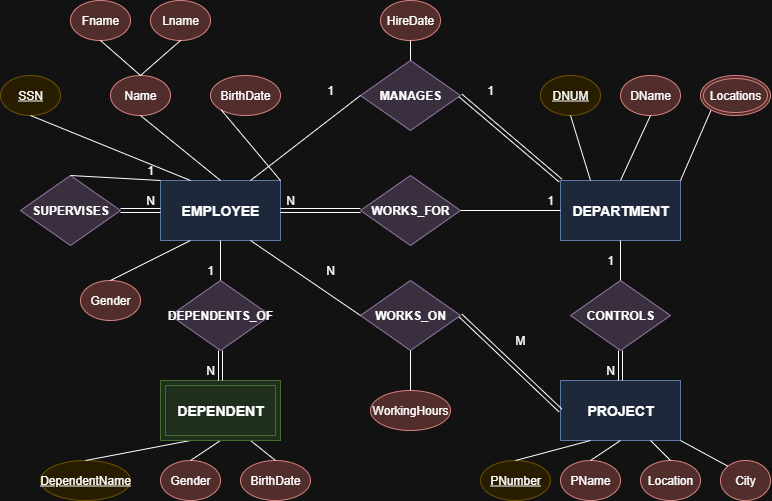

The diagram above was exported from draw.io. Its source (the exported page's mxGraphModel, read from the mxfile embedded in the PNG):
<mxGraphModel dx="1209" dy="642" grid="1" gridSize="10" guides="1" tooltips="1" connect="1" arrows="1" fold="1" page="1" pageScale="1" pageWidth="850" pageHeight="1100" math="0" shadow="0">
  <root>
    <mxCell id="0" />
    <mxCell id="1" parent="0" />
    <mxCell id="e4CxpZ0PkVllccHKyIv4-1" value="EMPLOYEE" style="rounded=0;whiteSpace=wrap;html=1;fillColor=#dae8fc;strokeColor=#6c8ebf;fontStyle=1;fontSize=14;" parent="1" vertex="1">
      <mxGeometry x="200" y="200" width="120" height="60" as="geometry" />
    </mxCell>
    <mxCell id="e4CxpZ0PkVllccHKyIv4-2" value="SSN" style="ellipse;whiteSpace=wrap;html=1;fillColor=#fff2cc;strokeColor=#d6b656;fontStyle=4;" parent="1" vertex="1">
      <mxGeometry x="40" y="95" width="60" height="40" as="geometry" />
    </mxCell>
    <mxCell id="e4CxpZ0PkVllccHKyIv4-3" value="Fname" style="ellipse;whiteSpace=wrap;html=1;fillColor=#f8cecc;strokeColor=#b85450;" parent="1" vertex="1">
      <mxGeometry x="110" y="20" width="60" height="40" as="geometry" />
    </mxCell>
    <mxCell id="e4CxpZ0PkVllccHKyIv4-4" value="Lname" style="ellipse;whiteSpace=wrap;html=1;fillColor=#f8cecc;strokeColor=#b85450;" parent="1" vertex="1">
      <mxGeometry x="190" y="20" width="60" height="40" as="geometry" />
    </mxCell>
    <mxCell id="e4CxpZ0PkVllccHKyIv4-5" value="BirthDate" style="ellipse;whiteSpace=wrap;html=1;fillColor=#f8cecc;strokeColor=#b85450;" parent="1" vertex="1">
      <mxGeometry x="250" y="95" width="70" height="40" as="geometry" />
    </mxCell>
    <mxCell id="e4CxpZ0PkVllccHKyIv4-6" value="Gender" style="ellipse;whiteSpace=wrap;html=1;fillColor=#f8cecc;strokeColor=#b85450;" parent="1" vertex="1">
      <mxGeometry x="120" y="300" width="60" height="40" as="geometry" />
    </mxCell>
    <mxCell id="e4CxpZ0PkVllccHKyIv4-7" value="DEPARTMENT" style="rounded=0;whiteSpace=wrap;html=1;fillColor=#dae8fc;strokeColor=#6c8ebf;fontStyle=1;fontSize=14;" parent="1" vertex="1">
      <mxGeometry x="600" y="200" width="120" height="60" as="geometry" />
    </mxCell>
    <mxCell id="e4CxpZ0PkVllccHKyIv4-8" value="DNUM" style="ellipse;whiteSpace=wrap;html=1;fillColor=#fff2cc;strokeColor=#d6b656;fontStyle=4;" parent="1" vertex="1">
      <mxGeometry x="580" y="95" width="60" height="40" as="geometry" />
    </mxCell>
    <mxCell id="e4CxpZ0PkVllccHKyIv4-9" value="DName" style="ellipse;whiteSpace=wrap;html=1;fillColor=#f8cecc;strokeColor=#b85450;" parent="1" vertex="1">
      <mxGeometry x="660" y="95" width="60" height="40" as="geometry" />
    </mxCell>
    <mxCell id="e4CxpZ0PkVllccHKyIv4-11" value="PROJECT" style="rounded=0;whiteSpace=wrap;html=1;fillColor=#dae8fc;strokeColor=#6c8ebf;fontStyle=1;fontSize=14;" parent="1" vertex="1">
      <mxGeometry x="600" y="400" width="120" height="60" as="geometry" />
    </mxCell>
    <mxCell id="e4CxpZ0PkVllccHKyIv4-12" value="PNumber" style="ellipse;whiteSpace=wrap;html=1;fillColor=#fff2cc;strokeColor=#d6b656;fontStyle=4;" parent="1" vertex="1">
      <mxGeometry x="520" y="480" width="70" height="40" as="geometry" />
    </mxCell>
    <mxCell id="e4CxpZ0PkVllccHKyIv4-13" value="PName" style="ellipse;whiteSpace=wrap;html=1;fillColor=#f8cecc;strokeColor=#b85450;" parent="1" vertex="1">
      <mxGeometry x="600" y="480" width="60" height="40" as="geometry" />
    </mxCell>
    <mxCell id="e4CxpZ0PkVllccHKyIv4-14" value="Location" style="ellipse;whiteSpace=wrap;html=1;fillColor=#f8cecc;strokeColor=#b85450;" parent="1" vertex="1">
      <mxGeometry x="680" y="480" width="60" height="40" as="geometry" />
    </mxCell>
    <mxCell id="e4CxpZ0PkVllccHKyIv4-15" value="City" style="ellipse;whiteSpace=wrap;html=1;fillColor=#f8cecc;strokeColor=#b85450;" parent="1" vertex="1">
      <mxGeometry x="760" y="480" width="50" height="40" as="geometry" />
    </mxCell>
    <mxCell id="e4CxpZ0PkVllccHKyIv4-17" value="DependentName" style="ellipse;whiteSpace=wrap;html=1;fillColor=#fff2cc;strokeColor=#d6b656;fontStyle=4;" parent="1" vertex="1">
      <mxGeometry x="80" y="480" width="90" height="40" as="geometry" />
    </mxCell>
    <mxCell id="e4CxpZ0PkVllccHKyIv4-18" value="Gender" style="ellipse;whiteSpace=wrap;html=1;fillColor=#f8cecc;strokeColor=#b85450;" parent="1" vertex="1">
      <mxGeometry x="200" y="480" width="60" height="40" as="geometry" />
    </mxCell>
    <mxCell id="e4CxpZ0PkVllccHKyIv4-19" value="BirthDate" style="ellipse;whiteSpace=wrap;html=1;fillColor=#f8cecc;strokeColor=#b85450;" parent="1" vertex="1">
      <mxGeometry x="280" y="480" width="70" height="40" as="geometry" />
    </mxCell>
    <mxCell id="e4CxpZ0PkVllccHKyIv4-20" value="WORKS_FOR" style="rhombus;whiteSpace=wrap;html=1;fillColor=#e1d5e7;strokeColor=#9673a6;fontStyle=1;" parent="1" vertex="1">
      <mxGeometry x="400" y="195" width="100" height="70" as="geometry" />
    </mxCell>
    <mxCell id="e4CxpZ0PkVllccHKyIv4-21" value="MANAGES" style="rhombus;whiteSpace=wrap;html=1;fillColor=#e1d5e7;strokeColor=#9673a6;fontStyle=1;" parent="1" vertex="1">
      <mxGeometry x="400" y="80" width="100" height="70" as="geometry" />
    </mxCell>
    <mxCell id="e4CxpZ0PkVllccHKyIv4-22" value="HireDate" style="ellipse;whiteSpace=wrap;html=1;fillColor=#f8cecc;strokeColor=#b85450;" parent="1" vertex="1">
      <mxGeometry x="420" y="20" width="60" height="40" as="geometry" />
    </mxCell>
    <mxCell id="e4CxpZ0PkVllccHKyIv4-23" value="CONTROLS" style="rhombus;whiteSpace=wrap;html=1;fillColor=#e1d5e7;strokeColor=#9673a6;fontStyle=1;" parent="1" vertex="1">
      <mxGeometry x="610" y="300" width="100" height="70" as="geometry" />
    </mxCell>
    <mxCell id="e4CxpZ0PkVllccHKyIv4-24" value="WORKS_ON" style="rhombus;whiteSpace=wrap;html=1;fillColor=#e1d5e7;strokeColor=#9673a6;fontStyle=1;" parent="1" vertex="1">
      <mxGeometry x="400" y="300" width="100" height="70" as="geometry" />
    </mxCell>
    <mxCell id="e4CxpZ0PkVllccHKyIv4-25" value="WorkingHours" style="ellipse;whiteSpace=wrap;html=1;fillColor=#f8cecc;strokeColor=#b85450;" parent="1" vertex="1">
      <mxGeometry x="410" y="410" width="80" height="40" as="geometry" />
    </mxCell>
    <mxCell id="e4CxpZ0PkVllccHKyIv4-26" value="SUPERVISES" style="rhombus;whiteSpace=wrap;html=1;fillColor=#e1d5e7;strokeColor=#9673a6;fontStyle=1;" parent="1" vertex="1">
      <mxGeometry x="60" y="195" width="100" height="70" as="geometry" />
    </mxCell>
    <mxCell id="e4CxpZ0PkVllccHKyIv4-27" value="DEPENDENTS_OF" style="rhombus;whiteSpace=wrap;html=1;fillColor=#e1d5e7;strokeColor=#9673a6;fontStyle=1;" parent="1" vertex="1">
      <mxGeometry x="210" y="300" width="100" height="70" as="geometry" />
    </mxCell>
    <mxCell id="e4CxpZ0PkVllccHKyIv4-28" value="" style="endArrow=none;html=1;entryX=0.5;entryY=1;exitX=0.25;exitY=0;" parent="1" source="e4CxpZ0PkVllccHKyIv4-1" target="e4CxpZ0PkVllccHKyIv4-2" edge="1">
      <mxGeometry width="50" height="50" relative="1" as="geometry" />
    </mxCell>
    <mxCell id="e4CxpZ0PkVllccHKyIv4-31" value="" style="endArrow=none;html=1;entryX=0;entryY=1;exitX=1;exitY=0;" parent="1" source="e4CxpZ0PkVllccHKyIv4-1" target="e4CxpZ0PkVllccHKyIv4-5" edge="1">
      <mxGeometry width="50" height="50" relative="1" as="geometry" />
    </mxCell>
    <mxCell id="e4CxpZ0PkVllccHKyIv4-32" value="" style="endArrow=none;html=1;entryX=0.5;entryY=0;exitX=0.25;exitY=1;" parent="1" source="e4CxpZ0PkVllccHKyIv4-1" target="e4CxpZ0PkVllccHKyIv4-6" edge="1">
      <mxGeometry width="50" height="50" relative="1" as="geometry" />
    </mxCell>
    <mxCell id="e4CxpZ0PkVllccHKyIv4-33" value="" style="endArrow=none;html=1;entryX=0.5;entryY=1;exitX=0.25;exitY=0;" parent="1" source="e4CxpZ0PkVllccHKyIv4-7" target="e4CxpZ0PkVllccHKyIv4-8" edge="1">
      <mxGeometry width="50" height="50" relative="1" as="geometry" />
    </mxCell>
    <mxCell id="e4CxpZ0PkVllccHKyIv4-34" value="" style="endArrow=none;html=1;entryX=0.5;entryY=1;exitX=0.5;exitY=0;" parent="1" source="e4CxpZ0PkVllccHKyIv4-7" target="e4CxpZ0PkVllccHKyIv4-9" edge="1">
      <mxGeometry width="50" height="50" relative="1" as="geometry" />
    </mxCell>
    <mxCell id="e4CxpZ0PkVllccHKyIv4-35" value="" style="endArrow=none;html=1;entryX=0;entryY=1;exitX=1;exitY=0;entryDx=0;entryDy=0;" parent="1" source="e4CxpZ0PkVllccHKyIv4-7" target="Dm89ynd9KFeaZapMxFD_-1" edge="1">
      <mxGeometry width="50" height="50" relative="1" as="geometry">
        <mxPoint x="750.251262658471" y="129.14213562373095" as="targetPoint" />
      </mxGeometry>
    </mxCell>
    <mxCell id="e4CxpZ0PkVllccHKyIv4-36" value="" style="endArrow=none;html=1;entryX=0.5;entryY=0;exitX=0.25;exitY=1;" parent="1" source="e4CxpZ0PkVllccHKyIv4-11" target="e4CxpZ0PkVllccHKyIv4-12" edge="1">
      <mxGeometry width="50" height="50" relative="1" as="geometry" />
    </mxCell>
    <mxCell id="e4CxpZ0PkVllccHKyIv4-37" value="" style="endArrow=none;html=1;entryX=0.5;entryY=0;exitX=0.5;exitY=1;" parent="1" source="e4CxpZ0PkVllccHKyIv4-11" target="e4CxpZ0PkVllccHKyIv4-13" edge="1">
      <mxGeometry width="50" height="50" relative="1" as="geometry" />
    </mxCell>
    <mxCell id="e4CxpZ0PkVllccHKyIv4-38" value="" style="endArrow=none;html=1;entryX=0.5;entryY=0;exitX=0.75;exitY=1;" parent="1" source="e4CxpZ0PkVllccHKyIv4-11" target="e4CxpZ0PkVllccHKyIv4-14" edge="1">
      <mxGeometry width="50" height="50" relative="1" as="geometry" />
    </mxCell>
    <mxCell id="e4CxpZ0PkVllccHKyIv4-39" value="" style="endArrow=none;html=1;entryX=0;entryY=0;exitX=1;exitY=1;" parent="1" source="e4CxpZ0PkVllccHKyIv4-11" target="e4CxpZ0PkVllccHKyIv4-15" edge="1">
      <mxGeometry width="50" height="50" relative="1" as="geometry" />
    </mxCell>
    <mxCell id="e4CxpZ0PkVllccHKyIv4-40" value="" style="endArrow=none;html=1;entryX=0.5;entryY=0;exitX=0.25;exitY=1;" parent="1" target="e4CxpZ0PkVllccHKyIv4-17" edge="1">
      <mxGeometry width="50" height="50" relative="1" as="geometry">
        <mxPoint x="230" y="460" as="sourcePoint" />
      </mxGeometry>
    </mxCell>
    <mxCell id="e4CxpZ0PkVllccHKyIv4-41" value="" style="endArrow=none;html=1;entryX=0.5;entryY=0;exitX=0.5;exitY=1;" parent="1" target="e4CxpZ0PkVllccHKyIv4-18" edge="1">
      <mxGeometry width="50" height="50" relative="1" as="geometry">
        <mxPoint x="260" y="460" as="sourcePoint" />
      </mxGeometry>
    </mxCell>
    <mxCell id="e4CxpZ0PkVllccHKyIv4-42" value="" style="endArrow=none;html=1;entryX=0.5;entryY=0;exitX=0.75;exitY=1;" parent="1" target="e4CxpZ0PkVllccHKyIv4-19" edge="1">
      <mxGeometry width="50" height="50" relative="1" as="geometry">
        <mxPoint x="290" y="460" as="sourcePoint" />
      </mxGeometry>
    </mxCell>
    <mxCell id="e4CxpZ0PkVllccHKyIv4-44" value="" style="endArrow=none;html=1;exitX=1;exitY=0.5;entryX=0;entryY=0.5;" parent="1" source="e4CxpZ0PkVllccHKyIv4-20" target="e4CxpZ0PkVllccHKyIv4-7" edge="1">
      <mxGeometry width="50" height="50" relative="1" as="geometry" />
    </mxCell>
    <mxCell id="e4CxpZ0PkVllccHKyIv4-45" value="" style="endArrow=none;html=1;exitX=0.75;exitY=0;entryX=0;entryY=0.5;" parent="1" source="e4CxpZ0PkVllccHKyIv4-1" target="e4CxpZ0PkVllccHKyIv4-21" edge="1">
      <mxGeometry width="50" height="50" relative="1" as="geometry" />
    </mxCell>
    <mxCell id="e4CxpZ0PkVllccHKyIv4-47" value="" style="endArrow=none;html=1;exitX=0.5;exitY=0;entryX=0.5;entryY=1;" parent="1" source="e4CxpZ0PkVllccHKyIv4-21" target="e4CxpZ0PkVllccHKyIv4-22" edge="1">
      <mxGeometry width="50" height="50" relative="1" as="geometry" />
    </mxCell>
    <mxCell id="e4CxpZ0PkVllccHKyIv4-48" value="" style="endArrow=none;html=1;exitX=0.5;exitY=1;entryX=0.5;entryY=0;" parent="1" source="e4CxpZ0PkVllccHKyIv4-7" target="e4CxpZ0PkVllccHKyIv4-23" edge="1">
      <mxGeometry width="50" height="50" relative="1" as="geometry" />
    </mxCell>
    <mxCell id="e4CxpZ0PkVllccHKyIv4-50" value="" style="endArrow=none;html=1;exitX=0.75;exitY=1;entryX=0;entryY=0.5;" parent="1" source="e4CxpZ0PkVllccHKyIv4-1" target="e4CxpZ0PkVllccHKyIv4-24" edge="1">
      <mxGeometry width="50" height="50" relative="1" as="geometry" />
    </mxCell>
    <mxCell id="e4CxpZ0PkVllccHKyIv4-52" value="" style="endArrow=none;html=1;exitX=0.5;exitY=1;entryX=0.5;entryY=0;entryDx=0;entryDy=0;" parent="1" source="e4CxpZ0PkVllccHKyIv4-24" target="e4CxpZ0PkVllccHKyIv4-25" edge="1">
      <mxGeometry width="50" height="50" relative="1" as="geometry" />
    </mxCell>
    <mxCell id="e4CxpZ0PkVllccHKyIv4-54" value="" style="endArrow=none;html=1;exitX=0.5;exitY=0;entryX=0;entryY=0;" parent="1" source="e4CxpZ0PkVllccHKyIv4-26" target="e4CxpZ0PkVllccHKyIv4-1" edge="1">
      <mxGeometry width="50" height="50" relative="1" as="geometry" />
    </mxCell>
    <mxCell id="e4CxpZ0PkVllccHKyIv4-55" value="" style="endArrow=none;html=1;exitX=0.5;exitY=1;entryX=0.5;entryY=0;" parent="1" source="e4CxpZ0PkVllccHKyIv4-1" target="e4CxpZ0PkVllccHKyIv4-27" edge="1">
      <mxGeometry width="50" height="50" relative="1" as="geometry" />
    </mxCell>
    <mxCell id="e4CxpZ0PkVllccHKyIv4-57" value="N" style="text;html=1;align=center;verticalAlign=middle;whiteSpace=wrap;rounded=0;" parent="1" vertex="1">
      <mxGeometry x="320" y="210" width="20" height="20" as="geometry" />
    </mxCell>
    <mxCell id="e4CxpZ0PkVllccHKyIv4-58" value="1" style="text;html=1;align=center;verticalAlign=middle;whiteSpace=wrap;rounded=0;" parent="1" vertex="1">
      <mxGeometry x="580" y="210" width="20" height="20" as="geometry" />
    </mxCell>
    <mxCell id="e4CxpZ0PkVllccHKyIv4-59" value="1" style="text;html=1;align=center;verticalAlign=middle;whiteSpace=wrap;rounded=0;" parent="1" vertex="1">
      <mxGeometry x="360" y="100" width="20" height="20" as="geometry" />
    </mxCell>
    <mxCell id="e4CxpZ0PkVllccHKyIv4-60" value="1" style="text;html=1;align=center;verticalAlign=middle;whiteSpace=wrap;rounded=0;" parent="1" vertex="1">
      <mxGeometry x="520" y="100" width="20" height="20" as="geometry" />
    </mxCell>
    <mxCell id="e4CxpZ0PkVllccHKyIv4-61" value="1" style="text;html=1;align=center;verticalAlign=middle;whiteSpace=wrap;rounded=0;" parent="1" vertex="1">
      <mxGeometry x="640" y="270" width="20" height="20" as="geometry" />
    </mxCell>
    <mxCell id="e4CxpZ0PkVllccHKyIv4-62" value="N" style="text;html=1;align=center;verticalAlign=middle;whiteSpace=wrap;rounded=0;" parent="1" vertex="1">
      <mxGeometry x="640" y="380" width="20" height="20" as="geometry" />
    </mxCell>
    <mxCell id="e4CxpZ0PkVllccHKyIv4-63" value="N" style="text;html=1;align=center;verticalAlign=middle;whiteSpace=wrap;rounded=0;" parent="1" vertex="1">
      <mxGeometry x="360" y="280" width="20" height="20" as="geometry" />
    </mxCell>
    <mxCell id="e4CxpZ0PkVllccHKyIv4-64" value="M" style="text;html=1;align=center;verticalAlign=middle;whiteSpace=wrap;rounded=0;" parent="1" vertex="1">
      <mxGeometry x="550" y="350" width="20" height="20" as="geometry" />
    </mxCell>
    <mxCell id="e4CxpZ0PkVllccHKyIv4-65" value="1" style="text;html=1;align=center;verticalAlign=middle;whiteSpace=wrap;rounded=0;" parent="1" vertex="1">
      <mxGeometry x="180" y="180" width="20" height="20" as="geometry" />
    </mxCell>
    <mxCell id="e4CxpZ0PkVllccHKyIv4-66" value="N" style="text;html=1;align=center;verticalAlign=middle;whiteSpace=wrap;rounded=0;" parent="1" vertex="1">
      <mxGeometry x="180" y="210" width="20" height="20" as="geometry" />
    </mxCell>
    <mxCell id="e4CxpZ0PkVllccHKyIv4-67" value="1" style="text;html=1;align=center;verticalAlign=middle;whiteSpace=wrap;rounded=0;" parent="1" vertex="1">
      <mxGeometry x="240" y="280" width="20" height="20" as="geometry" />
    </mxCell>
    <mxCell id="e4CxpZ0PkVllccHKyIv4-68" value="N" style="text;html=1;align=center;verticalAlign=middle;whiteSpace=wrap;rounded=0;" parent="1" vertex="1">
      <mxGeometry x="240" y="380" width="20" height="20" as="geometry" />
    </mxCell>
    <mxCell id="e4CxpZ0PkVllccHKyIv4-78" value="Name" style="ellipse;whiteSpace=wrap;html=1;fillColor=#f8cecc;strokeColor=#b85450;" parent="1" vertex="1">
      <mxGeometry x="150" y="95" width="60" height="40" as="geometry" />
    </mxCell>
    <mxCell id="e4CxpZ0PkVllccHKyIv4-80" value="" style="endArrow=none;html=1;entryX=0.5;entryY=1;exitX=0.5;exitY=0;exitDx=0;exitDy=0;entryDx=0;entryDy=0;" parent="1" source="e4CxpZ0PkVllccHKyIv4-1" target="e4CxpZ0PkVllccHKyIv4-78" edge="1">
      <mxGeometry width="50" height="50" relative="1" as="geometry">
        <mxPoint x="239" y="200" as="sourcePoint" />
        <mxPoint x="200" y="129" as="targetPoint" />
      </mxGeometry>
    </mxCell>
    <mxCell id="e4CxpZ0PkVllccHKyIv4-81" value="" style="endArrow=none;html=1;entryX=0.5;entryY=1;exitX=0.5;exitY=0;exitDx=0;exitDy=0;entryDx=0;entryDy=0;" parent="1" source="e4CxpZ0PkVllccHKyIv4-78" target="e4CxpZ0PkVllccHKyIv4-3" edge="1">
      <mxGeometry width="50" height="50" relative="1" as="geometry">
        <mxPoint x="210" y="115" as="sourcePoint" />
        <mxPoint x="130" y="50" as="targetPoint" />
      </mxGeometry>
    </mxCell>
    <mxCell id="e4CxpZ0PkVllccHKyIv4-82" value="" style="endArrow=none;html=1;entryX=0.5;entryY=1;exitX=0.5;exitY=0;exitDx=0;exitDy=0;entryDx=0;entryDy=0;" parent="1" source="e4CxpZ0PkVllccHKyIv4-78" target="e4CxpZ0PkVllccHKyIv4-4" edge="1">
      <mxGeometry width="50" height="50" relative="1" as="geometry">
        <mxPoint x="250" y="105" as="sourcePoint" />
        <mxPoint x="210" y="70" as="targetPoint" />
      </mxGeometry>
    </mxCell>
    <mxCell id="e4CxpZ0PkVllccHKyIv4-86" value="DEPENDENT" style="shape=ext;margin=3;double=1;whiteSpace=wrap;html=1;align=center;rounded=0;strokeColor=#82b366;verticalAlign=middle;fontFamily=Helvetica;fontSize=14;fontColor=default;fontStyle=1;fillColor=#d5e8d4;" parent="1" vertex="1">
      <mxGeometry x="200" y="400" width="120" height="60" as="geometry" />
    </mxCell>
    <mxCell id="e4CxpZ0PkVllccHKyIv4-87" value="" style="shape=link;html=1;rounded=0;entryX=0;entryY=0.5;entryDx=0;entryDy=0;exitX=0;exitY=1;exitDx=0;exitDy=0;" parent="1" source="e4CxpZ0PkVllccHKyIv4-57" target="e4CxpZ0PkVllccHKyIv4-20" edge="1">
      <mxGeometry relative="1" as="geometry">
        <mxPoint x="320" y="228.67000000000002" as="sourcePoint" />
        <mxPoint x="480" y="228.67000000000002" as="targetPoint" />
      </mxGeometry>
    </mxCell>
    <mxCell id="e4CxpZ0PkVllccHKyIv4-89" value="" style="shape=link;html=1;rounded=0;exitX=1;exitY=0.5;exitDx=0;exitDy=0;entryX=0;entryY=0;entryDx=0;entryDy=0;" parent="1" source="e4CxpZ0PkVllccHKyIv4-21" target="e4CxpZ0PkVllccHKyIv4-7" edge="1">
      <mxGeometry relative="1" as="geometry">
        <mxPoint x="470" y="170" as="sourcePoint" />
        <mxPoint x="630" y="170" as="targetPoint" />
      </mxGeometry>
    </mxCell>
    <mxCell id="e4CxpZ0PkVllccHKyIv4-94" value="" style="shape=link;html=1;rounded=0;exitX=0.5;exitY=1;exitDx=0;exitDy=0;entryX=1;entryY=1;entryDx=0;entryDy=0;" parent="1" source="e4CxpZ0PkVllccHKyIv4-23" target="e4CxpZ0PkVllccHKyIv4-62" edge="1">
      <mxGeometry relative="1" as="geometry">
        <mxPoint x="660" y="370" as="sourcePoint" />
        <mxPoint x="820" y="370" as="targetPoint" />
      </mxGeometry>
    </mxCell>
    <mxCell id="e4CxpZ0PkVllccHKyIv4-98" value="" style="shape=link;html=1;rounded=0;exitX=0.5;exitY=1;exitDx=0;exitDy=0;" parent="1" source="e4CxpZ0PkVllccHKyIv4-27" target="e4CxpZ0PkVllccHKyIv4-86" edge="1">
      <mxGeometry relative="1" as="geometry">
        <mxPoint x="280" y="380" as="sourcePoint" />
        <mxPoint x="440" y="380" as="targetPoint" />
      </mxGeometry>
    </mxCell>
    <mxCell id="Dm89ynd9KFeaZapMxFD_-1" value="Locations" style="ellipse;shape=doubleEllipse;margin=3;whiteSpace=wrap;html=1;align=center;strokeColor=#b85450;verticalAlign=middle;fontFamily=Helvetica;fontSize=12;fontColor=default;fillColor=#f8cecc;" vertex="1" parent="1">
      <mxGeometry x="740" y="95" width="70" height="40" as="geometry" />
    </mxCell>
    <mxCell id="Dm89ynd9KFeaZapMxFD_-2" value="" style="shape=link;html=1;rounded=0;exitX=1;exitY=0.5;exitDx=0;exitDy=0;entryX=0;entryY=0.5;entryDx=0;entryDy=0;" edge="1" parent="1" source="e4CxpZ0PkVllccHKyIv4-24" target="e4CxpZ0PkVllccHKyIv4-11">
      <mxGeometry relative="1" as="geometry">
        <mxPoint x="540" y="360" as="sourcePoint" />
        <mxPoint x="540" y="390" as="targetPoint" />
      </mxGeometry>
    </mxCell>
    <mxCell id="Dm89ynd9KFeaZapMxFD_-4" value="" style="shape=link;html=1;rounded=0;exitX=0;exitY=0.5;exitDx=0;exitDy=0;entryX=1;entryY=0.5;entryDx=0;entryDy=0;" edge="1" parent="1" source="e4CxpZ0PkVllccHKyIv4-1" target="e4CxpZ0PkVllccHKyIv4-26">
      <mxGeometry relative="1" as="geometry">
        <mxPoint x="30" y="300" as="sourcePoint" />
        <mxPoint x="30" y="330" as="targetPoint" />
      </mxGeometry>
    </mxCell>
  </root>
</mxGraphModel>